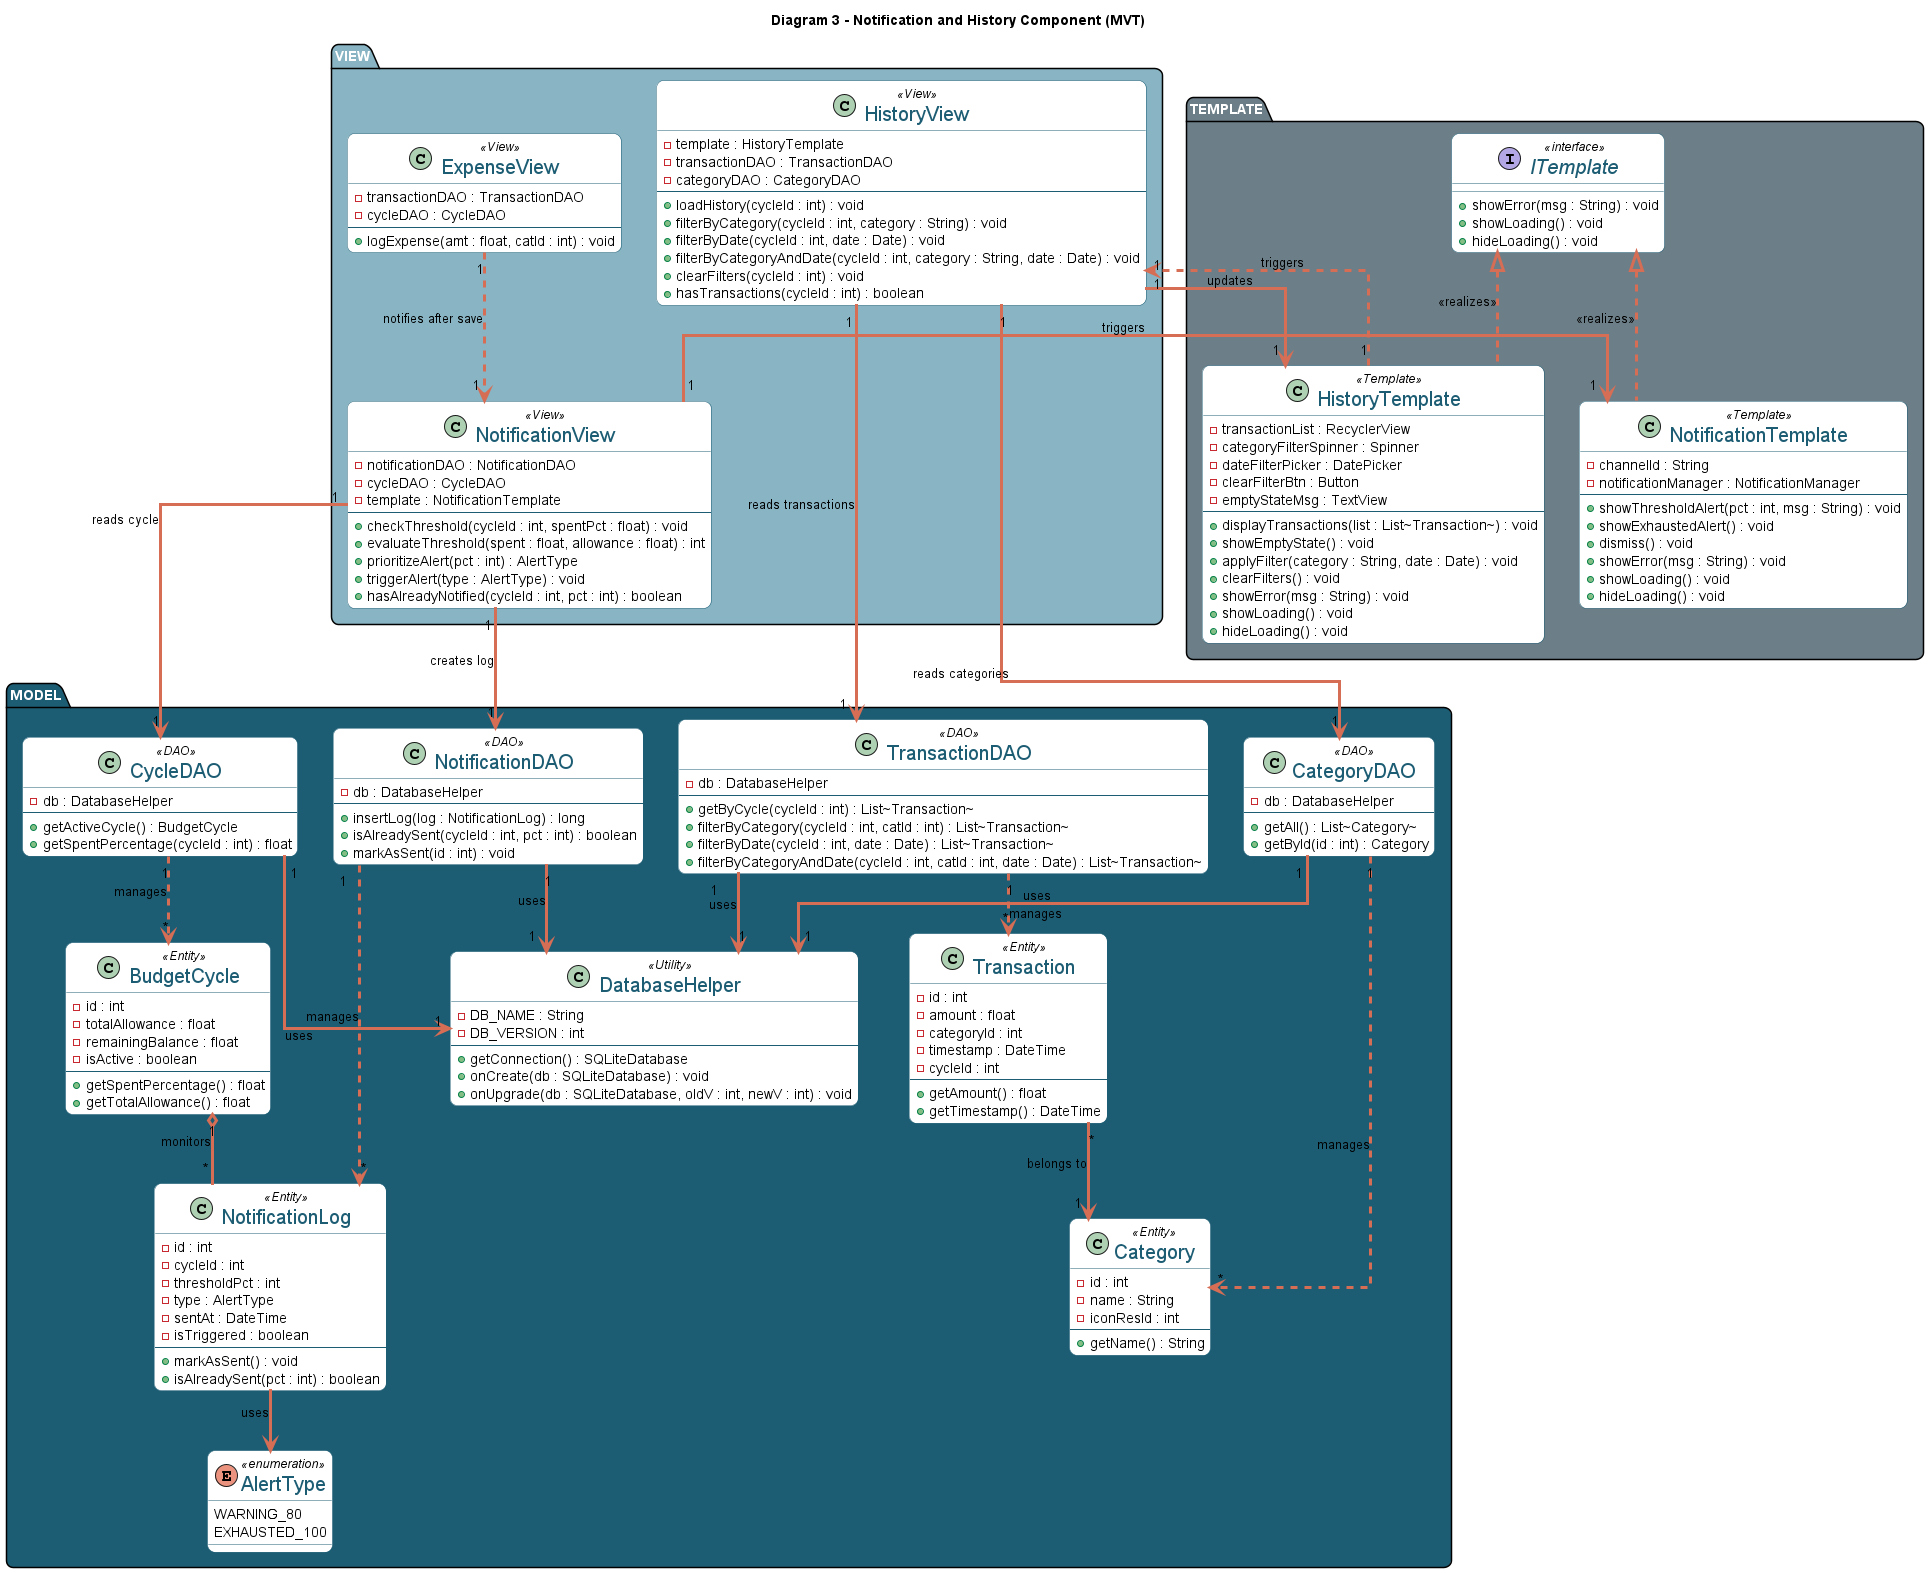

The diagram above was rendered by PlantUML. Its source (embedded in the PNG):
@startuml Diagram3_NotificationHistory_MVT
allow_mixing
top to bottom direction
skinparam linetype ortho
skinparam shadowing false
skinparam roundcorner 15
skinparam packageBackgroundColor #1D5D74
skinparam packageFontColor #FFFFFF
skinparam classBorderColor #1D5D74
skinparam classArrowColor #D66D55
skinparam ArrowThickness 3
skinparam ClassFontSize 20
skinparam classBackgroundColor #FFFFFF
 
skinparam classFontColor #1D5D74

title Diagram 3 - Notification and History Component (MVT)

package "MODEL" #1D5D74 {

  enum AlertType <<enumeration>> {
    WARNING_80
    EXHAUSTED_100
  }

  class DatabaseHelper <<Utility>> {
    - DB_NAME : String
    - DB_VERSION : int
    --
    + getConnection() : SQLiteDatabase
    + onCreate(db : SQLiteDatabase) : void
    + onUpgrade(db : SQLiteDatabase, oldV : int, newV : int) : void
  }

  class NotificationDAO <<DAO>> {
    - db : DatabaseHelper
    --
    + insertLog(log : NotificationLog) : long
    + isAlreadySent(cycleId : int, pct : int) : boolean
    + markAsSent(id : int) : void
  }

  class TransactionDAO <<DAO>> {
    - db : DatabaseHelper
    --
    + getByCycle(cycleId : int) : List~Transaction~
    + filterByCategory(cycleId : int, catId : int) : List~Transaction~
    + filterByDate(cycleId : int, date : Date) : List~Transaction~
    + filterByCategoryAndDate(cycleId : int, catId : int, date : Date) : List~Transaction~
  }

  class CategoryDAO <<DAO>> {
    - db : DatabaseHelper
    --
    + getAll() : List~Category~
    + getById(id : int) : Category
  }

  class CycleDAO <<DAO>> {
    - db : DatabaseHelper
    --
    + getActiveCycle() : BudgetCycle
    + getSpentPercentage(cycleId : int) : float
  }

  class NotificationLog <<Entity>> {
    - id : int
    - cycleId : int
    - thresholdPct : int
    - type : AlertType
    - sentAt : DateTime
    - isTriggered : boolean
    --
    + markAsSent() : void
    + isAlreadySent(pct : int) : boolean
  }

  class BudgetCycle <<Entity>> {
    - id : int
    - totalAllowance : float
    - remainingBalance : float
    - isActive : boolean
    --
    + getSpentPercentage() : float
    + getTotalAllowance() : float
  }

  class Transaction <<Entity>> {
    - id : int
    - amount : float
    - categoryId : int
    - timestamp : DateTime
    - cycleId : int
    --
    + getAmount() : float
    + getTimestamp() : DateTime
  }

  class Category <<Entity>> {
    - id : int
    - name : String
    - iconResId : int
    --
    + getName() : String
  }

  NotificationDAO "1" --> "1" DatabaseHelper : "uses"
  TransactionDAO "1" --> "1" DatabaseHelper : "uses"
  CategoryDAO "1" --> "1" DatabaseHelper : "uses"
  CycleDAO "1" --> "1" DatabaseHelper : "uses"

  NotificationDAO "1" ..> "*" NotificationLog : "manages"
  TransactionDAO "1" ..> "*" Transaction : "manages"
  CategoryDAO "1" ..> "*" Category : "manages"
  CycleDAO "1" ..> "*" BudgetCycle : "manages"

  NotificationLog --> AlertType : "uses"
  BudgetCycle "1" o-- "*" NotificationLog : "monitors"
  Transaction "*" --> "1" Category : "belongs to"
}

package "VIEW" #88b4c3 {

  class ExpenseView <<View>> {
    - transactionDAO : TransactionDAO
    - cycleDAO : CycleDAO
    --
    + logExpense(amt : float, catId : int) : void
  }

  class NotificationView <<View>> {
    - notificationDAO : NotificationDAO
    - cycleDAO : CycleDAO
    - template : NotificationTemplate
    --
    + checkThreshold(cycleId : int, spentPct : float) : void
    + evaluateThreshold(spent : float, allowance : float) : int
    + prioritizeAlert(pct : int) : AlertType
    + triggerAlert(type : AlertType) : void
    + hasAlreadyNotified(cycleId : int, pct : int) : boolean
  }

  class HistoryView <<View>> {
    - template : HistoryTemplate
    - transactionDAO : TransactionDAO
    - categoryDAO : CategoryDAO
    --
    + loadHistory(cycleId : int) : void
    + filterByCategory(cycleId : int, category : String) : void
    + filterByDate(cycleId : int, date : Date) : void
    + filterByCategoryAndDate(cycleId : int, category : String, date : Date) : void
    + clearFilters(cycleId : int) : void
    + hasTransactions(cycleId : int) : boolean
  }
}

package "TEMPLATE" #6c7e87 {

  interface ITemplate <<interface>> {
    + showError(msg : String) : void
    + showLoading() : void
    + hideLoading() : void
  }

  class NotificationTemplate <<Template>> {
    - channelId : String
    - notificationManager : NotificationManager
    --
    + showThresholdAlert(pct : int, msg : String) : void
    + showExhaustedAlert() : void
    + dismiss() : void
    + showError(msg : String) : void
    + showLoading() : void
    + hideLoading() : void
  }

  class HistoryTemplate <<Template>> {
    - transactionList : RecyclerView
    - categoryFilterSpinner : Spinner
    - dateFilterPicker : DatePicker
    - clearFilterBtn : Button
    - emptyStateMsg : TextView
    --
    + displayTransactions(list : List~Transaction~) : void
    + showEmptyState() : void
    + applyFilter(category : String, date : Date) : void
    + clearFilters() : void
    + showError(msg : String) : void
    + showLoading() : void
    + hideLoading() : void
  }

  ITemplate <|.. NotificationTemplate : <<realizes>>
  ITemplate <|.. HistoryTemplate : <<realizes>>
}

' TEMPLATE -> VIEW (user interaction triggers View)
HistoryTemplate "1" ..> "1" HistoryView : "triggers"

' VIEW -> TEMPLATE (View updates Template)
NotificationView "1" --> "1" NotificationTemplate : "triggers"
HistoryView "1" --> "1" HistoryTemplate : "updates"

' VIEW -> DAO (View interacts with Model)
ExpenseView "1" ..> "1" NotificationView : "notifies after save"
NotificationView "1" --> "1" CycleDAO : "reads cycle"
NotificationView "1" --> "1" NotificationDAO : "creates log"
HistoryView "1" --> "1" TransactionDAO : "reads transactions"
HistoryView "1" --> "1" CategoryDAO : "reads categories"

@enduml